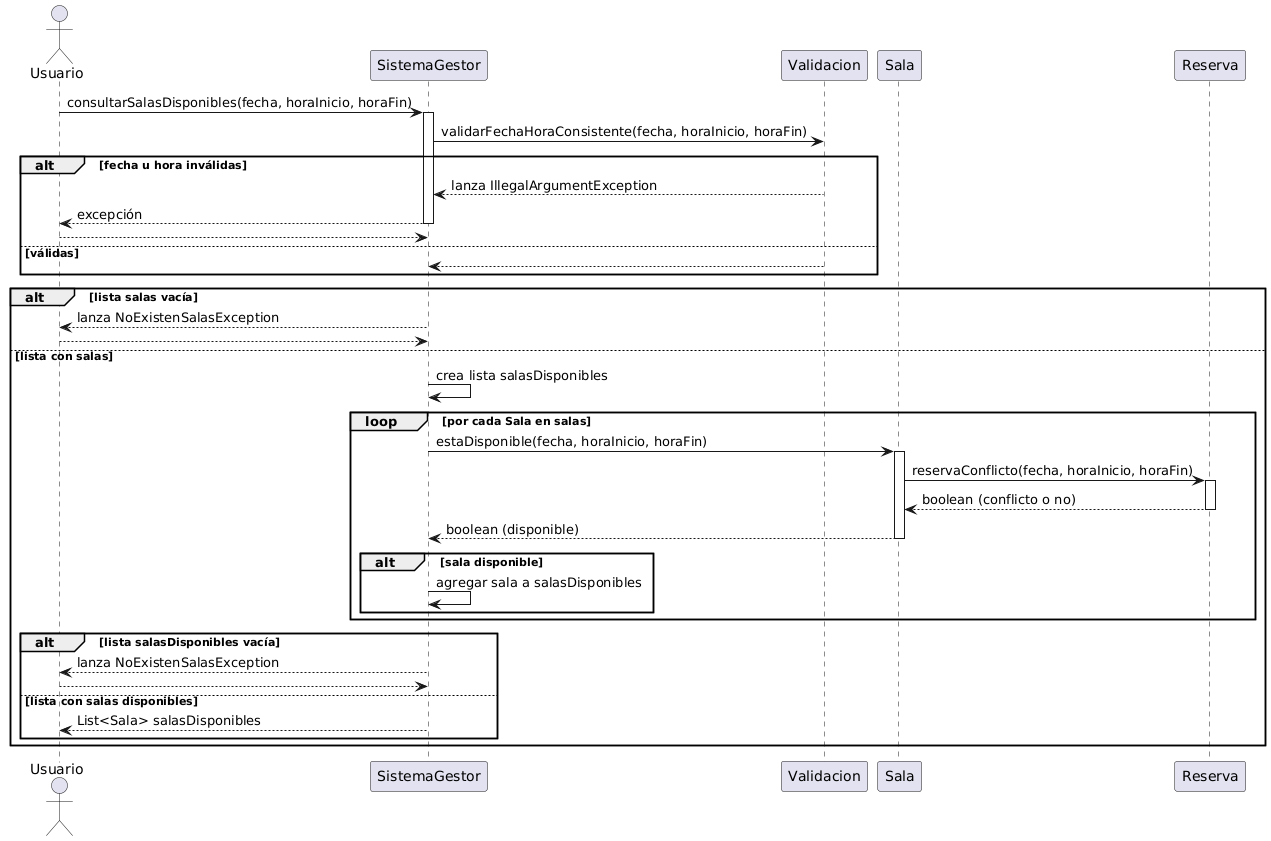

The diagram above was rendered by PlantUML. Its source (embedded in the PNG):
@startuml
actor Usuario

Usuario -> SistemaGestor : consultarSalasDisponibles(fecha, horaInicio, horaFin)
activate SistemaGestor

SistemaGestor -> Validacion : validarFechaHoraConsistente(fecha, horaInicio, horaFin)
alt fecha u hora inválidas
    Validacion --> SistemaGestor : lanza IllegalArgumentException
    SistemaGestor --> Usuario : excepción
    deactivate SistemaGestor
    return
else válidas
    Validacion --> SistemaGestor
end

alt lista salas vacía
    SistemaGestor --> Usuario : lanza NoExistenSalasException
    deactivate SistemaGestor
    return
else lista con salas
    SistemaGestor -> SistemaGestor : crea lista salasDisponibles
    loop por cada Sala en salas
        SistemaGestor -> Sala : estaDisponible(fecha, horaInicio, horaFin)
        activate Sala
        Sala -> Reserva : reservaConflicto(fecha, horaInicio, horaFin)
        activate Reserva
        Reserva --> Sala : boolean (conflicto o no)
        deactivate Reserva
        Sala --> SistemaGestor : boolean (disponible)
        deactivate Sala
                alt sala disponible
            SistemaGestor -> SistemaGestor : agregar sala a salasDisponibles
        end
    end

    alt lista salasDisponibles vacía
        SistemaGestor --> Usuario : lanza NoExistenSalasException
        deactivate SistemaGestor
        return
    else lista con salas disponibles
        SistemaGestor --> Usuario : List<Sala> salasDisponibles
        deactivate SistemaGestor
    end
end
@enduml